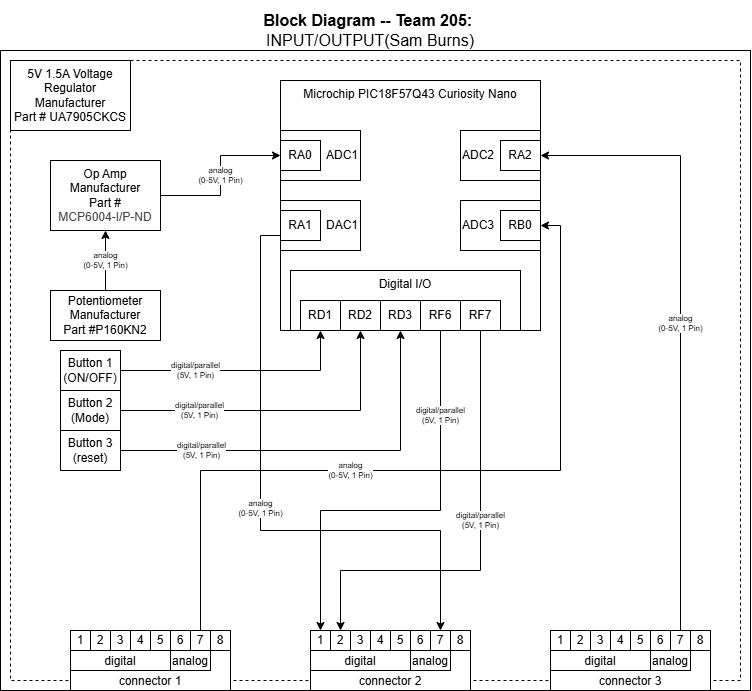

The diagram above was exported from draw.io. Its source (the exported page's mxGraphModel, read from the mxfile embedded in the PNG):
<mxGraphModel dx="1121" dy="608" grid="1" gridSize="10" guides="1" tooltips="1" connect="1" arrows="1" fold="1" page="1" pageScale="1" pageWidth="850" pageHeight="1100" math="0" shadow="0">
  <root>
    <mxCell id="0" />
    <mxCell id="1" parent="0" />
    <mxCell id="cymrZSE9rPfIaaDXDGeM-30" value="" style="group" parent="1" connectable="0" vertex="1">
      <mxGeometry x="50" y="50" width="750" height="690" as="geometry" />
    </mxCell>
    <mxCell id="EmmmP5cw6zoP9wVPyDhg-1" value="" style="rounded=0;whiteSpace=wrap;html=1;fillColor=none;verticalAlign=top;" parent="cymrZSE9rPfIaaDXDGeM-30" vertex="1">
      <mxGeometry y="50" width="750" height="640" as="geometry" />
    </mxCell>
    <mxCell id="cymrZSE9rPfIaaDXDGeM-23" value="" style="rounded=0;whiteSpace=wrap;html=1;fillColor=none;dashed=1;" parent="cymrZSE9rPfIaaDXDGeM-30" vertex="1">
      <mxGeometry x="10" y="60" width="730" height="620" as="geometry" />
    </mxCell>
    <mxCell id="EmmmP5cw6zoP9wVPyDhg-327" value="&lt;div style=&quot;font-size: 16px&quot;&gt;&lt;b style=&quot;font-size: 16px&quot;&gt;Block Diagram -- Team 205:&amp;nbsp;&lt;/b&gt;&lt;/div&gt;&lt;div style=&quot;font-size: 16px&quot;&gt;INPUT/OUTPUT(Sam Burns)&lt;/div&gt;" style="text;html=1;strokeColor=none;fillColor=none;align=center;verticalAlign=middle;whiteSpace=wrap;rounded=0;fontSize=16;" parent="cymrZSE9rPfIaaDXDGeM-30" vertex="1">
      <mxGeometry x="40" width="660" height="60" as="geometry" />
    </mxCell>
    <mxCell id="EmmmP5cw6zoP9wVPyDhg-3" value="Button 1&lt;div&gt;(ON/OFF)&lt;/div&gt;" style="rounded=0;whiteSpace=wrap;html=1;" parent="cymrZSE9rPfIaaDXDGeM-30" vertex="1">
      <mxGeometry x="60" y="350" width="60" height="40" as="geometry" />
    </mxCell>
    <mxCell id="EmmmP5cw6zoP9wVPyDhg-10" value="Button 2&lt;div&gt;(Mode)&lt;/div&gt;" style="rounded=0;whiteSpace=wrap;html=1;" parent="cymrZSE9rPfIaaDXDGeM-30" vertex="1">
      <mxGeometry x="60" y="390" width="60" height="40" as="geometry" />
    </mxCell>
    <mxCell id="EmmmP5cw6zoP9wVPyDhg-137" value="&lt;div&gt;&lt;span style=&quot;background-color: light-dark(#ffffff, var(--ge-dark-color, #121212));&quot;&gt;Op Amp&lt;/span&gt;&lt;/div&gt;&lt;div&gt;&lt;div&gt;&lt;span style=&quot;background-color: light-dark(#ffffff, var(--ge-dark-color, #121212));&quot;&gt;Manufacturer&lt;/span&gt;&lt;/div&gt;&lt;div&gt;&lt;span style=&quot;background-color: light-dark(#ffffff, var(--ge-dark-color, #121212));&quot;&gt;Part #&lt;/span&gt;&lt;/div&gt;&lt;div&gt;&lt;span style=&quot;color: rgb(68, 68, 68); font-family: Roboto, &amp;quot;Noto Sans&amp;quot;, Arial, Helvetica, sans-serif, dk; text-align: left; background-color: light-dark(#ffffff, var(--ge-dark-color, #121212));&quot;&gt;MCP6004-I/P-ND&lt;/span&gt;&lt;/div&gt;&lt;/div&gt;" style="rounded=0;whiteSpace=wrap;html=1;" parent="cymrZSE9rPfIaaDXDGeM-30" vertex="1">
      <mxGeometry x="50" y="160" width="110" height="70" as="geometry" />
    </mxCell>
    <mxCell id="EmmmP5cw6zoP9wVPyDhg-156" value="" style="group" parent="cymrZSE9rPfIaaDXDGeM-30" connectable="0" vertex="1">
      <mxGeometry x="310" y="630" width="160" height="60" as="geometry" />
    </mxCell>
    <mxCell id="EmmmP5cw6zoP9wVPyDhg-157" value="connector 2" style="rounded=0;whiteSpace=wrap;html=1;verticalAlign=bottom;" parent="EmmmP5cw6zoP9wVPyDhg-156" vertex="1">
      <mxGeometry width="160" height="60" as="geometry" />
    </mxCell>
    <mxCell id="EmmmP5cw6zoP9wVPyDhg-158" value="digital" style="rounded=0;whiteSpace=wrap;html=1;verticalAlign=bottom;" parent="EmmmP5cw6zoP9wVPyDhg-156" vertex="1">
      <mxGeometry y="20" width="100" height="20" as="geometry" />
    </mxCell>
    <mxCell id="EmmmP5cw6zoP9wVPyDhg-159" value="analog" style="rounded=0;whiteSpace=wrap;html=1;verticalAlign=bottom;" parent="EmmmP5cw6zoP9wVPyDhg-156" vertex="1">
      <mxGeometry x="100" y="20" width="40" height="20" as="geometry" />
    </mxCell>
    <mxCell id="EmmmP5cw6zoP9wVPyDhg-160" value="1" style="rounded=0;whiteSpace=wrap;html=1;" parent="EmmmP5cw6zoP9wVPyDhg-156" vertex="1">
      <mxGeometry width="20" height="20" as="geometry" />
    </mxCell>
    <mxCell id="EmmmP5cw6zoP9wVPyDhg-161" value="2" style="rounded=0;whiteSpace=wrap;html=1;" parent="EmmmP5cw6zoP9wVPyDhg-156" vertex="1">
      <mxGeometry x="20" width="20" height="20" as="geometry" />
    </mxCell>
    <mxCell id="EmmmP5cw6zoP9wVPyDhg-162" value="3" style="rounded=0;whiteSpace=wrap;html=1;" parent="EmmmP5cw6zoP9wVPyDhg-156" vertex="1">
      <mxGeometry x="40" width="20" height="20" as="geometry" />
    </mxCell>
    <mxCell id="EmmmP5cw6zoP9wVPyDhg-163" value="4" style="rounded=0;whiteSpace=wrap;html=1;" parent="EmmmP5cw6zoP9wVPyDhg-156" vertex="1">
      <mxGeometry x="60" width="20" height="20" as="geometry" />
    </mxCell>
    <mxCell id="EmmmP5cw6zoP9wVPyDhg-164" value="5" style="rounded=0;whiteSpace=wrap;html=1;" parent="EmmmP5cw6zoP9wVPyDhg-156" vertex="1">
      <mxGeometry x="80" width="20" height="20" as="geometry" />
    </mxCell>
    <mxCell id="EmmmP5cw6zoP9wVPyDhg-165" value="6" style="rounded=0;whiteSpace=wrap;html=1;" parent="EmmmP5cw6zoP9wVPyDhg-156" vertex="1">
      <mxGeometry x="100" width="20" height="20" as="geometry" />
    </mxCell>
    <mxCell id="EmmmP5cw6zoP9wVPyDhg-166" value="7" style="rounded=0;whiteSpace=wrap;html=1;" parent="EmmmP5cw6zoP9wVPyDhg-156" vertex="1">
      <mxGeometry x="120" width="20" height="20" as="geometry" />
    </mxCell>
    <mxCell id="EmmmP5cw6zoP9wVPyDhg-167" value="8" style="rounded=0;whiteSpace=wrap;html=1;" parent="EmmmP5cw6zoP9wVPyDhg-156" vertex="1">
      <mxGeometry x="140" width="20" height="20" as="geometry" />
    </mxCell>
    <mxCell id="cymrZSE9rPfIaaDXDGeM-27" value="&lt;div&gt;analog&lt;/div&gt;&lt;div&gt;(0-5V,&amp;nbsp;1 Pin)&lt;/div&gt;" style="edgeStyle=orthogonalEdgeStyle;rounded=0;orthogonalLoop=1;jettySize=auto;html=1;exitX=0.5;exitY=0;exitDx=0;exitDy=0;entryX=0.5;entryY=1;entryDx=0;entryDy=0;fontSize=8;" parent="cymrZSE9rPfIaaDXDGeM-30" source="cymrZSE9rPfIaaDXDGeM-26" target="EmmmP5cw6zoP9wVPyDhg-137" edge="1">
      <mxGeometry relative="1" as="geometry" />
    </mxCell>
    <mxCell id="cymrZSE9rPfIaaDXDGeM-26" value="&lt;div&gt;&lt;span style=&quot;background-color: light-dark(#ffffff, var(--ge-dark-color, #121212));&quot;&gt;Potentiometer&lt;/span&gt;&lt;/div&gt;&lt;div&gt;&lt;div&gt;&lt;span style=&quot;background-color: light-dark(#ffffff, var(--ge-dark-color, #121212));&quot;&gt;Manufacturer&lt;/span&gt;&lt;/div&gt;&lt;div&gt;&lt;span style=&quot;background-color: light-dark(#ffffff, var(--ge-dark-color, #121212));&quot;&gt;Part #P160KN2&lt;/span&gt;&lt;/div&gt;&lt;/div&gt;" style="rounded=0;whiteSpace=wrap;html=1;" parent="cymrZSE9rPfIaaDXDGeM-30" vertex="1">
      <mxGeometry x="50" y="290" width="110" height="50" as="geometry" />
    </mxCell>
    <mxCell id="cymrZSE9rPfIaaDXDGeM-29" value="&lt;p style=&quot;line-height: 120%&quot;&gt;&lt;span&gt;5V 1.5A Voltage Regulator&lt;br&gt;&lt;span&gt;Manufacturer &lt;br&gt;Part #&amp;nbsp;&lt;/span&gt;&lt;span style=&quot;color: light-dark(rgb(0, 0, 0), rgb(255, 255, 255));&quot;&gt;UA7905CKCS&lt;/span&gt;&lt;/span&gt;&lt;/p&gt;" style="rounded=0;whiteSpace=wrap;html=1;" parent="cymrZSE9rPfIaaDXDGeM-30" vertex="1">
      <mxGeometry x="10" y="60" width="120" height="70" as="geometry" />
    </mxCell>
    <mxCell id="QdwR38x8cDt1bapdBmC8-1" value="" style="group" parent="cymrZSE9rPfIaaDXDGeM-30" connectable="0" vertex="1">
      <mxGeometry x="70" y="630" width="160" height="60" as="geometry" />
    </mxCell>
    <mxCell id="QdwR38x8cDt1bapdBmC8-2" value="connector 1" style="rounded=0;whiteSpace=wrap;html=1;verticalAlign=bottom;" parent="QdwR38x8cDt1bapdBmC8-1" vertex="1">
      <mxGeometry width="160" height="60" as="geometry" />
    </mxCell>
    <mxCell id="QdwR38x8cDt1bapdBmC8-3" value="digital" style="rounded=0;whiteSpace=wrap;html=1;verticalAlign=bottom;" parent="QdwR38x8cDt1bapdBmC8-1" vertex="1">
      <mxGeometry y="20" width="100" height="20" as="geometry" />
    </mxCell>
    <mxCell id="QdwR38x8cDt1bapdBmC8-4" value="analog" style="rounded=0;whiteSpace=wrap;html=1;verticalAlign=bottom;" parent="QdwR38x8cDt1bapdBmC8-1" vertex="1">
      <mxGeometry x="100" y="20" width="40" height="20" as="geometry" />
    </mxCell>
    <mxCell id="QdwR38x8cDt1bapdBmC8-5" value="1" style="rounded=0;whiteSpace=wrap;html=1;" parent="QdwR38x8cDt1bapdBmC8-1" vertex="1">
      <mxGeometry width="20" height="20" as="geometry" />
    </mxCell>
    <mxCell id="QdwR38x8cDt1bapdBmC8-6" value="2" style="rounded=0;whiteSpace=wrap;html=1;" parent="QdwR38x8cDt1bapdBmC8-1" vertex="1">
      <mxGeometry x="20" width="20" height="20" as="geometry" />
    </mxCell>
    <mxCell id="QdwR38x8cDt1bapdBmC8-7" value="3" style="rounded=0;whiteSpace=wrap;html=1;" parent="QdwR38x8cDt1bapdBmC8-1" vertex="1">
      <mxGeometry x="40" width="20" height="20" as="geometry" />
    </mxCell>
    <mxCell id="QdwR38x8cDt1bapdBmC8-8" value="4" style="rounded=0;whiteSpace=wrap;html=1;" parent="QdwR38x8cDt1bapdBmC8-1" vertex="1">
      <mxGeometry x="60" width="20" height="20" as="geometry" />
    </mxCell>
    <mxCell id="QdwR38x8cDt1bapdBmC8-9" value="5" style="rounded=0;whiteSpace=wrap;html=1;" parent="QdwR38x8cDt1bapdBmC8-1" vertex="1">
      <mxGeometry x="80" width="20" height="20" as="geometry" />
    </mxCell>
    <mxCell id="QdwR38x8cDt1bapdBmC8-10" value="6" style="rounded=0;whiteSpace=wrap;html=1;" parent="QdwR38x8cDt1bapdBmC8-1" vertex="1">
      <mxGeometry x="100" width="20" height="20" as="geometry" />
    </mxCell>
    <mxCell id="QdwR38x8cDt1bapdBmC8-11" value="7" style="rounded=0;whiteSpace=wrap;html=1;" parent="QdwR38x8cDt1bapdBmC8-1" vertex="1">
      <mxGeometry x="120" width="20" height="20" as="geometry" />
    </mxCell>
    <mxCell id="QdwR38x8cDt1bapdBmC8-12" value="8" style="rounded=0;whiteSpace=wrap;html=1;" parent="QdwR38x8cDt1bapdBmC8-1" vertex="1">
      <mxGeometry x="140" width="20" height="20" as="geometry" />
    </mxCell>
    <mxCell id="QdwR38x8cDt1bapdBmC8-13" value="" style="group" parent="cymrZSE9rPfIaaDXDGeM-30" connectable="0" vertex="1">
      <mxGeometry x="550" y="630" width="160" height="60" as="geometry" />
    </mxCell>
    <mxCell id="QdwR38x8cDt1bapdBmC8-14" value="connector 3" style="rounded=0;whiteSpace=wrap;html=1;verticalAlign=bottom;" parent="QdwR38x8cDt1bapdBmC8-13" vertex="1">
      <mxGeometry width="160" height="60" as="geometry" />
    </mxCell>
    <mxCell id="QdwR38x8cDt1bapdBmC8-15" value="digital" style="rounded=0;whiteSpace=wrap;html=1;verticalAlign=bottom;" parent="QdwR38x8cDt1bapdBmC8-13" vertex="1">
      <mxGeometry y="20" width="100" height="20" as="geometry" />
    </mxCell>
    <mxCell id="QdwR38x8cDt1bapdBmC8-16" value="analog" style="rounded=0;whiteSpace=wrap;html=1;verticalAlign=bottom;" parent="QdwR38x8cDt1bapdBmC8-13" vertex="1">
      <mxGeometry x="100" y="20" width="40" height="20" as="geometry" />
    </mxCell>
    <mxCell id="QdwR38x8cDt1bapdBmC8-17" value="1" style="rounded=0;whiteSpace=wrap;html=1;" parent="QdwR38x8cDt1bapdBmC8-13" vertex="1">
      <mxGeometry width="20" height="20" as="geometry" />
    </mxCell>
    <mxCell id="QdwR38x8cDt1bapdBmC8-18" value="2" style="rounded=0;whiteSpace=wrap;html=1;" parent="QdwR38x8cDt1bapdBmC8-13" vertex="1">
      <mxGeometry x="20" width="20" height="20" as="geometry" />
    </mxCell>
    <mxCell id="QdwR38x8cDt1bapdBmC8-19" value="3" style="rounded=0;whiteSpace=wrap;html=1;" parent="QdwR38x8cDt1bapdBmC8-13" vertex="1">
      <mxGeometry x="40" width="20" height="20" as="geometry" />
    </mxCell>
    <mxCell id="QdwR38x8cDt1bapdBmC8-20" value="4" style="rounded=0;whiteSpace=wrap;html=1;" parent="QdwR38x8cDt1bapdBmC8-13" vertex="1">
      <mxGeometry x="60" width="20" height="20" as="geometry" />
    </mxCell>
    <mxCell id="QdwR38x8cDt1bapdBmC8-21" value="5" style="rounded=0;whiteSpace=wrap;html=1;" parent="QdwR38x8cDt1bapdBmC8-13" vertex="1">
      <mxGeometry x="80" width="20" height="20" as="geometry" />
    </mxCell>
    <mxCell id="QdwR38x8cDt1bapdBmC8-22" value="6" style="rounded=0;whiteSpace=wrap;html=1;" parent="QdwR38x8cDt1bapdBmC8-13" vertex="1">
      <mxGeometry x="100" width="20" height="20" as="geometry" />
    </mxCell>
    <mxCell id="QdwR38x8cDt1bapdBmC8-23" value="7" style="rounded=0;whiteSpace=wrap;html=1;" parent="QdwR38x8cDt1bapdBmC8-13" vertex="1">
      <mxGeometry x="120" width="20" height="20" as="geometry" />
    </mxCell>
    <mxCell id="QdwR38x8cDt1bapdBmC8-24" value="8" style="rounded=0;whiteSpace=wrap;html=1;" parent="QdwR38x8cDt1bapdBmC8-13" vertex="1">
      <mxGeometry x="140" width="20" height="20" as="geometry" />
    </mxCell>
    <mxCell id="QdwR38x8cDt1bapdBmC8-36" value="Button 3&lt;div&gt;(reset)&lt;/div&gt;" style="rounded=0;whiteSpace=wrap;html=1;" parent="cymrZSE9rPfIaaDXDGeM-30" vertex="1">
      <mxGeometry x="60" y="430" width="60" height="40" as="geometry" />
    </mxCell>
    <mxCell id="cymrZSE9rPfIaaDXDGeM-2" value="" style="group" parent="1" connectable="0" vertex="1">
      <mxGeometry x="330" y="130" width="260" height="250" as="geometry" />
    </mxCell>
    <mxCell id="ZfCj1toXuSuC-5furzQ7-15" value="Microchip PIC18F57Q43 Curiosity Nano" style="rounded=0;whiteSpace=wrap;html=1;verticalAlign=top;fillColor=none;movable=1;resizable=1;rotatable=1;deletable=1;editable=1;locked=0;connectable=1;" parent="cymrZSE9rPfIaaDXDGeM-2" vertex="1">
      <mxGeometry width="260" height="250" as="geometry" />
    </mxCell>
    <mxCell id="EmmmP5cw6zoP9wVPyDhg-14" value="ADC2" style="rounded=0;whiteSpace=wrap;html=1;align=left;fillColor=none;" parent="cymrZSE9rPfIaaDXDGeM-2" vertex="1">
      <mxGeometry x="180" y="50" width="80" height="50" as="geometry" />
    </mxCell>
    <mxCell id="cymrZSE9rPfIaaDXDGeM-11" value="ADC3" style="rounded=0;whiteSpace=wrap;html=1;align=left;fillColor=none;" parent="cymrZSE9rPfIaaDXDGeM-2" vertex="1">
      <mxGeometry x="180" y="120" width="80" height="50" as="geometry" />
    </mxCell>
    <mxCell id="ZfCj1toXuSuC-5furzQ7-43" value="ADC1" style="rounded=0;whiteSpace=wrap;html=1;align=right;" parent="cymrZSE9rPfIaaDXDGeM-2" vertex="1">
      <mxGeometry y="50" width="80" height="50" as="geometry" />
    </mxCell>
    <mxCell id="EmmmP5cw6zoP9wVPyDhg-13" value="RA0" style="rounded=0;whiteSpace=wrap;html=1;" parent="cymrZSE9rPfIaaDXDGeM-2" vertex="1">
      <mxGeometry y="60" width="40" height="30" as="geometry" />
    </mxCell>
    <mxCell id="EmmmP5cw6zoP9wVPyDhg-15" value="RA2" style="rounded=0;whiteSpace=wrap;html=1;" parent="cymrZSE9rPfIaaDXDGeM-2" vertex="1">
      <mxGeometry x="220" y="60" width="40" height="30" as="geometry" />
    </mxCell>
    <mxCell id="cymrZSE9rPfIaaDXDGeM-8" value="" style="group" parent="cymrZSE9rPfIaaDXDGeM-2" connectable="0" vertex="1">
      <mxGeometry x="10" y="190" width="230" height="60" as="geometry" />
    </mxCell>
    <mxCell id="EmmmP5cw6zoP9wVPyDhg-5" value="Digital I/O" style="rounded=0;whiteSpace=wrap;html=1;fillColor=none;verticalAlign=top;" parent="cymrZSE9rPfIaaDXDGeM-8" vertex="1">
      <mxGeometry width="230" height="60" as="geometry" />
    </mxCell>
    <mxCell id="ZfCj1toXuSuC-5furzQ7-20" value="RD1" style="rounded=0;whiteSpace=wrap;html=1;" parent="cymrZSE9rPfIaaDXDGeM-8" vertex="1">
      <mxGeometry x="10" y="30" width="40" height="30" as="geometry" />
    </mxCell>
    <mxCell id="ZfCj1toXuSuC-5furzQ7-21" value="&lt;div&gt;RD2&lt;/div&gt;" style="rounded=0;whiteSpace=wrap;html=1;" parent="cymrZSE9rPfIaaDXDGeM-8" vertex="1">
      <mxGeometry x="50" y="30" width="40" height="30" as="geometry" />
    </mxCell>
    <mxCell id="EmmmP5cw6zoP9wVPyDhg-7" value="RD3" style="rounded=0;whiteSpace=wrap;html=1;" parent="cymrZSE9rPfIaaDXDGeM-8" vertex="1">
      <mxGeometry x="90" y="30" width="40" height="30" as="geometry" />
    </mxCell>
    <mxCell id="EmmmP5cw6zoP9wVPyDhg-9" value="&lt;span&gt;RF6&lt;/span&gt;" style="rounded=0;whiteSpace=wrap;html=1;labelBackgroundColor=none;" parent="cymrZSE9rPfIaaDXDGeM-8" vertex="1">
      <mxGeometry x="130" y="30" width="40" height="30" as="geometry" />
    </mxCell>
    <mxCell id="cymrZSE9rPfIaaDXDGeM-7" value="&lt;span&gt;RF7&lt;/span&gt;" style="rounded=0;whiteSpace=wrap;html=1;labelBackgroundColor=none;" parent="cymrZSE9rPfIaaDXDGeM-8" vertex="1">
      <mxGeometry x="170" y="30" width="40" height="30" as="geometry" />
    </mxCell>
    <mxCell id="cymrZSE9rPfIaaDXDGeM-12" value="RB0" style="rounded=0;whiteSpace=wrap;html=1;" parent="cymrZSE9rPfIaaDXDGeM-2" vertex="1">
      <mxGeometry x="220" y="130" width="40" height="30" as="geometry" />
    </mxCell>
    <mxCell id="cymrZSE9rPfIaaDXDGeM-20" value="DAC1" style="rounded=0;whiteSpace=wrap;html=1;align=right;" parent="cymrZSE9rPfIaaDXDGeM-2" vertex="1">
      <mxGeometry y="120" width="80" height="50" as="geometry" />
    </mxCell>
    <mxCell id="cymrZSE9rPfIaaDXDGeM-21" value="&lt;span&gt;RA1&lt;/span&gt;" style="rounded=0;whiteSpace=wrap;html=1;" parent="cymrZSE9rPfIaaDXDGeM-2" vertex="1">
      <mxGeometry y="130" width="40" height="30" as="geometry" />
    </mxCell>
    <mxCell id="ZfCj1toXuSuC-5furzQ7-16" value="&lt;div&gt;analog&lt;/div&gt;&lt;div&gt;(0-5V,&amp;nbsp;1 Pin)&lt;/div&gt;" style="edgeStyle=orthogonalEdgeStyle;rounded=0;orthogonalLoop=1;jettySize=auto;html=1;entryX=0;entryY=0.5;entryDx=0;entryDy=0;startArrow=none;startFill=0;exitX=1;exitY=0.5;exitDx=0;exitDy=0;fontSize=8;" parent="1" source="EmmmP5cw6zoP9wVPyDhg-137" target="ZfCj1toXuSuC-5furzQ7-43" edge="1">
      <mxGeometry relative="1" as="geometry">
        <mxPoint x="330" y="250" as="targetPoint" />
        <mxPoint x="310" y="215" as="sourcePoint" />
      </mxGeometry>
    </mxCell>
    <mxCell id="EmmmP5cw6zoP9wVPyDhg-8" value="&lt;div&gt;digital/parallel&lt;/div&gt;&lt;div&gt;(5V,&amp;nbsp;1 Pin)&lt;/div&gt;" style="edgeStyle=orthogonalEdgeStyle;rounded=0;orthogonalLoop=1;jettySize=auto;html=1;exitX=1;exitY=0.5;exitDx=0;exitDy=0;entryX=0.5;entryY=1;entryDx=0;entryDy=0;fontSize=8;" parent="1" source="EmmmP5cw6zoP9wVPyDhg-3" target="ZfCj1toXuSuC-5furzQ7-20" edge="1">
      <mxGeometry x="-0.3726" relative="1" as="geometry">
        <mxPoint as="offset" />
      </mxGeometry>
    </mxCell>
    <mxCell id="EmmmP5cw6zoP9wVPyDhg-12" value="&lt;div&gt;digital/parallel&lt;/div&gt;&lt;div&gt;(5V,&amp;nbsp;1 Pin)&lt;/div&gt;" style="edgeStyle=orthogonalEdgeStyle;rounded=0;orthogonalLoop=1;jettySize=auto;html=1;exitX=1;exitY=0.5;exitDx=0;exitDy=0;entryX=0.5;entryY=1;entryDx=0;entryDy=0;fontSize=8;" parent="1" source="EmmmP5cw6zoP9wVPyDhg-10" target="ZfCj1toXuSuC-5furzQ7-21" edge="1">
      <mxGeometry x="-0.5078" relative="1" as="geometry">
        <mxPoint as="offset" />
      </mxGeometry>
    </mxCell>
    <mxCell id="cymrZSE9rPfIaaDXDGeM-22" value="&lt;div&gt;analog&lt;/div&gt;&lt;div&gt;(0-5V,&amp;nbsp;1 Pin)&lt;/div&gt;" style="edgeStyle=orthogonalEdgeStyle;rounded=0;orthogonalLoop=1;jettySize=auto;html=1;exitX=0;exitY=0.5;exitDx=0;exitDy=0;entryX=0.5;entryY=0;entryDx=0;entryDy=0;fontSize=8;" parent="1" source="cymrZSE9rPfIaaDXDGeM-21" target="EmmmP5cw6zoP9wVPyDhg-166" edge="1">
      <mxGeometry relative="1" as="geometry">
        <Array as="points">
          <mxPoint x="310" y="285" />
          <mxPoint x="310" y="580" />
          <mxPoint x="490" y="580" />
        </Array>
      </mxGeometry>
    </mxCell>
    <mxCell id="QdwR38x8cDt1bapdBmC8-33" value="&lt;div&gt;analog&lt;/div&gt;&lt;div&gt;(0-5V,&amp;nbsp;1 Pin)&lt;/div&gt;" style="edgeStyle=orthogonalEdgeStyle;rounded=0;orthogonalLoop=1;jettySize=auto;html=1;exitX=0.5;exitY=0;exitDx=0;exitDy=0;entryX=1;entryY=0.5;entryDx=0;entryDy=0;fontSize=8;" parent="1" source="QdwR38x8cDt1bapdBmC8-11" target="cymrZSE9rPfIaaDXDGeM-11" edge="1">
      <mxGeometry x="-0.2102" relative="1" as="geometry">
        <Array as="points">
          <mxPoint x="250" y="520" />
          <mxPoint x="610" y="520" />
          <mxPoint x="610" y="275" />
        </Array>
        <mxPoint x="320" y="760" as="sourcePoint" />
        <mxPoint x="480" y="1165" as="targetPoint" />
        <mxPoint as="offset" />
      </mxGeometry>
    </mxCell>
    <mxCell id="QdwR38x8cDt1bapdBmC8-34" value="&lt;div&gt;analog&lt;/div&gt;&lt;div&gt;(0-5V,&amp;nbsp;1 Pin)&lt;/div&gt;" style="edgeStyle=orthogonalEdgeStyle;rounded=0;orthogonalLoop=1;jettySize=auto;html=1;entryX=1;entryY=0.5;entryDx=0;entryDy=0;fontSize=8;" parent="1" target="EmmmP5cw6zoP9wVPyDhg-15" edge="1">
      <mxGeometry relative="1" as="geometry">
        <mxPoint x="730" y="680" as="sourcePoint" />
        <mxPoint x="720" y="640" as="targetPoint" />
        <Array as="points">
          <mxPoint x="730" y="205" />
        </Array>
      </mxGeometry>
    </mxCell>
    <mxCell id="QdwR38x8cDt1bapdBmC8-37" value="&lt;div&gt;digital/parallel&lt;/div&gt;&lt;div&gt;(5V,&amp;nbsp;1 Pin)&lt;/div&gt;" style="edgeStyle=orthogonalEdgeStyle;rounded=0;orthogonalLoop=1;jettySize=auto;html=1;exitX=1;exitY=0.5;exitDx=0;exitDy=0;entryX=0.5;entryY=1;entryDx=0;entryDy=0;fontSize=8;" parent="1" source="QdwR38x8cDt1bapdBmC8-36" target="EmmmP5cw6zoP9wVPyDhg-7" edge="1">
      <mxGeometry x="-0.595" relative="1" as="geometry">
        <mxPoint x="410" y="410" as="targetPoint" />
        <mxPoint as="offset" />
      </mxGeometry>
    </mxCell>
    <mxCell id="QdwR38x8cDt1bapdBmC8-38" value="&lt;div&gt;digital/parallel&lt;/div&gt;&lt;div&gt;(5V,&amp;nbsp;1 Pin)&lt;/div&gt;" style="edgeStyle=orthogonalEdgeStyle;rounded=0;orthogonalLoop=1;jettySize=auto;html=1;exitX=0.5;exitY=1;exitDx=0;exitDy=0;fontSize=8;" parent="1" source="EmmmP5cw6zoP9wVPyDhg-9" edge="1">
      <mxGeometry x="-0.595" relative="1" as="geometry">
        <mxPoint x="370" y="680" as="targetPoint" />
        <mxPoint as="offset" />
        <mxPoint x="440" y="510" as="sourcePoint" />
        <Array as="points">
          <mxPoint x="490" y="560" />
          <mxPoint x="370" y="560" />
        </Array>
      </mxGeometry>
    </mxCell>
    <mxCell id="QdwR38x8cDt1bapdBmC8-39" value="&lt;div&gt;digital/parallel&lt;/div&gt;&lt;div&gt;(5V,&amp;nbsp;1 Pin)&lt;/div&gt;" style="edgeStyle=orthogonalEdgeStyle;rounded=0;orthogonalLoop=1;jettySize=auto;html=1;exitX=0.5;exitY=1;exitDx=0;exitDy=0;fontSize=8;entryX=0.5;entryY=0;entryDx=0;entryDy=0;" parent="1" source="cymrZSE9rPfIaaDXDGeM-7" target="EmmmP5cw6zoP9wVPyDhg-161" edge="1">
      <mxGeometry x="-0.1364" relative="1" as="geometry">
        <mxPoint x="490" y="850" as="targetPoint" />
        <mxPoint as="offset" />
        <mxPoint x="610" y="550" as="sourcePoint" />
        <Array as="points">
          <mxPoint x="530" y="620" />
          <mxPoint x="390" y="620" />
        </Array>
      </mxGeometry>
    </mxCell>
  </root>
</mxGraphModel>